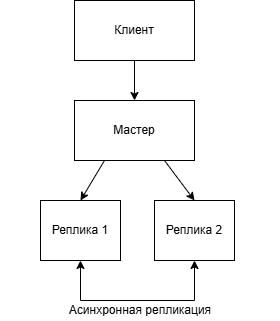

The diagram above was exported from draw.io. Its source (the exported page's mxGraphModel, read from the mxfile embedded in the PNG):
<mxGraphModel dx="744" dy="401" grid="1" gridSize="10" guides="1" tooltips="1" connect="1" arrows="1" fold="1" page="1" pageScale="1" pageWidth="827" pageHeight="1169" math="0" shadow="0">
  <root>
    <mxCell id="0" />
    <mxCell id="1" parent="0" />
    <mxCell id="ftiSPOII38I6YMq1lePP-1" parent="1" style="rounded=0;whiteSpace=wrap;html=1;" value="Клиент" vertex="1">
      <mxGeometry height="60" width="120" x="294" y="110" as="geometry" />
    </mxCell>
    <mxCell id="ftiSPOII38I6YMq1lePP-2" parent="1" style="rounded=0;whiteSpace=wrap;html=1;" value="Мастер" vertex="1">
      <mxGeometry height="60" width="120" x="294" y="210" as="geometry" />
    </mxCell>
    <mxCell id="ftiSPOII38I6YMq1lePP-3" edge="1" parent="1" source="ftiSPOII38I6YMq1lePP-1" style="endArrow=classic;html=1;rounded=0;exitX=0.5;exitY=1;exitDx=0;exitDy=0;entryX=0.5;entryY=0;entryDx=0;entryDy=0;" target="ftiSPOII38I6YMq1lePP-2" value="">
      <mxGeometry height="50" relative="1" width="50" as="geometry">
        <mxPoint x="370" y="300" as="sourcePoint" />
        <mxPoint x="420" y="250" as="targetPoint" />
      </mxGeometry>
    </mxCell>
    <mxCell id="ftiSPOII38I6YMq1lePP-4" parent="1" style="rounded=0;whiteSpace=wrap;html=1;" value="Реплика 1" vertex="1">
      <mxGeometry height="60" width="80" x="260" y="310" as="geometry" />
    </mxCell>
    <mxCell id="ftiSPOII38I6YMq1lePP-5" parent="1" style="rounded=0;whiteSpace=wrap;html=1;" value="Реплика 2" vertex="1">
      <mxGeometry height="60" width="80" x="374" y="310" as="geometry" />
    </mxCell>
    <mxCell id="ftiSPOII38I6YMq1lePP-6" edge="1" parent="1" source="ftiSPOII38I6YMq1lePP-2" style="endArrow=classic;html=1;rounded=0;exitX=0.25;exitY=1;exitDx=0;exitDy=0;entryX=0.5;entryY=0;entryDx=0;entryDy=0;" target="ftiSPOII38I6YMq1lePP-4" value="">
      <mxGeometry height="50" relative="1" width="50" as="geometry">
        <mxPoint x="370" y="300" as="sourcePoint" />
        <mxPoint x="420" y="250" as="targetPoint" />
      </mxGeometry>
    </mxCell>
    <mxCell id="ftiSPOII38I6YMq1lePP-7" edge="1" parent="1" source="ftiSPOII38I6YMq1lePP-2" style="endArrow=classic;html=1;rounded=0;exitX=0.75;exitY=1;exitDx=0;exitDy=0;entryX=0.5;entryY=0;entryDx=0;entryDy=0;" target="ftiSPOII38I6YMq1lePP-5" value="">
      <mxGeometry height="50" relative="1" width="50" as="geometry">
        <mxPoint x="370" y="300" as="sourcePoint" />
        <mxPoint x="420" y="250" as="targetPoint" />
      </mxGeometry>
    </mxCell>
    <mxCell id="ftiSPOII38I6YMq1lePP-12" edge="1" parent="1" source="ftiSPOII38I6YMq1lePP-4" style="endArrow=classic;startArrow=classic;html=1;rounded=0;entryX=0.5;entryY=1;entryDx=0;entryDy=0;exitX=0.5;exitY=1;exitDx=0;exitDy=0;" target="ftiSPOII38I6YMq1lePP-5" value="">
      <mxGeometry height="50" relative="1" width="50" as="geometry">
        <Array as="points">
          <mxPoint x="300" y="410" />
          <mxPoint x="414" y="410" />
        </Array>
        <mxPoint x="200" y="440" as="sourcePoint" />
        <mxPoint x="250" y="390" as="targetPoint" />
      </mxGeometry>
    </mxCell>
    <mxCell id="ftiSPOII38I6YMq1lePP-13" parent="1" style="text;html=1;whiteSpace=wrap;strokeColor=none;fillColor=none;align=center;verticalAlign=middle;rounded=0;" value="Асинхронная репликация" vertex="1">
      <mxGeometry height="20" width="280" x="220" y="410" as="geometry" />
    </mxCell>
  </root>
</mxGraphModel>